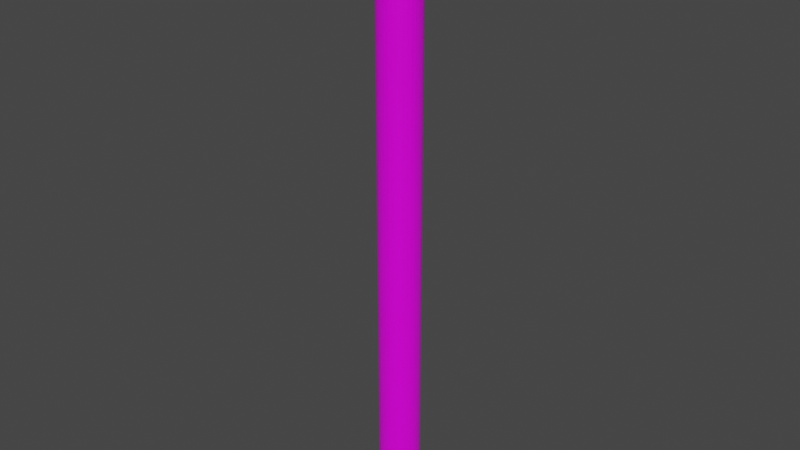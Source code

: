 # Source: StreetLightPost.blend  (saved by Blender 2.80.75; exported with 4.5.12 LTS)
import bpy
from mathutils import Matrix  # noqa: F401  (used for matrix-valued properties, if any)

bpy.ops.wm.read_factory_settings(use_empty=True)
scene = bpy.context.scene
scene.name = 'Scene'

# ---- collections
col_collection = bpy.data.collections.new('Collection'); scene.collection.children.link(col_collection)

# ---- images (referenced by path relative to the original .blend; pixels are not part of the script)
import os
ASSET_DIR = os.environ.get("B2B_ASSET_DIR", "")  # directory of the original .blend (textures are referenced by path, not embedded)
HERE = os.path.dirname(os.path.abspath(__file__))  # packed textures are extracted next to this script under _unpacked/

def load_image(name, relpath, width, height, colorspace="sRGB"):
    """Load a texture the original file referenced (path relative to the .blend, or extracted next to this script)."""
    p = next((c for c in (os.path.join(HERE, relpath), os.path.join(ASSET_DIR, relpath)) if relpath and os.path.exists(c)), "")
    if p:
        img = bpy.data.images.load(p, check_existing=True)
        img.name = name
    else:  # same state as the original file: an image datablock whose file is absent (Cycles renders it pink)
        img = bpy.data.images.new(name, width, height)
        img.source = "FILE"
        img.filepath = "//" + (relpath or name)
    img.colorspace_settings.name = colorspace
    return img
img_woodtexture_png = load_image('woodtexture.png', 'Textures/woodtexture.png', 1024, 1024, 'sRGB')

# ---- materials (node trees are filled in below, after node groups)
mat_material_002 = bpy.data.materials.new('Material.002')
mat_material_002.use_transparent_shadow = False

# ---- material node trees
mat_material_002.use_nodes = True; mat_material_002.node_tree.nodes.clear()
_N = mat_material_002.node_tree.nodes; _L = mat_material_002.node_tree.links
n0 = _N.new('ShaderNodeBsdfPrincipled'); n0.name = 'Principled BSDF'; n0.location = (-54, 277)
n0.distribution = 'GGX'
n0.subsurface_method = 'BURLEY'
n0.inputs[2].default_value = 0.3
n0.inputs[3].default_value = 1.45
n0.inputs[27].default_value = (0.0, 0.0, 0.0, 1.0)
n0.inputs[28].default_value = 1.0
n1 = _N.new('ShaderNodeTexImage'); n1.name = 'Image Texture'; n1.location = (-344, 257)
n1.image = img_woodtexture_png
n2 = _N.new('ShaderNodeOutputMaterial'); n2.name = 'Material Output'; n2.location = (712, 288)
_L.new(n0.outputs[0], n2.inputs[0])
_L.new(n1.outputs[0], n0.inputs[0])
n2.is_active_output = True

# ---- world
world_world = bpy.data.worlds.new('World'); scene.world = world_world
world_world.use_nodes = True; world_world.node_tree.nodes.clear()
_N = world_world.node_tree.nodes; _L = world_world.node_tree.links
n0 = _N.new('ShaderNodeOutputWorld'); n0.name = 'World Output'; n0.location = (300, 300)
n1 = _N.new('ShaderNodeBackground'); n1.name = 'Background'; n1.location = (10, 300)
n1.inputs[0].default_value = (0.05088, 0.05088, 0.05088, 1.0)
_L.new(n1.outputs[0], n0.inputs[0])
n0.is_active_output = True
world_world.color = (0.05088, 0.05088, 0.05088)
world_world.use_sun_shadow = False
world_world.sun_shadow_jitter_overblur = 0.0

# ---- meshes
me_cylinder = bpy.data.meshes.new('Cylinder')
me_cylinder.from_pydata([(0.0, 1.0, -1.0), (0.0, 1.0, 1.0), (0.1951, 0.9808, -1.0), (0.1951, 0.9808, 1.0), (0.3827, 0.9239, -1.0), (0.3827, 0.9239, 1.0), (0.5556, 0.8315, -1.0), (0.5556, 0.8315, 1.0), (0.7071, 0.7071, -1.0), (0.7071, 0.7071, 1.0), (0.8315, 0.5556, -1.0), (0.8315, 0.5556, 1.0), (0.9239, 0.3827, -1.0), (0.9239, 0.3827, 1.0), (0.9808, 0.1951, -1.0), (0.9808, 0.1951, 1.0), (1.0, 7.55e-08, -1.0), (1.0, 7.55e-08, 1.0), (0.9808, -0.1951, -1.0), (0.9808, -0.1951, 1.0), (0.9239, -0.3827, -1.0), (0.9239, -0.3827, 1.0), (0.8315, -0.5556, -1.0), (0.8315, -0.5556, 1.0), (0.7071, -0.7071, -1.0), (0.7071, -0.7071, 1.0), (0.5556, -0.8315, -1.0), (0.5556, -0.8315, 1.0), (0.3827, -0.9239, -1.0), (0.3827, -0.9239, 1.0), (0.1951, -0.9808, -1.0), (0.1951, -0.9808, 1.0), (-3.258e-07, -1.0, -1.0), (-3.258e-07, -1.0, 1.0), (-0.1951, -0.9808, -1.0), (-0.1951, -0.9808, 1.0), (-0.3827, -0.9239, -1.0), (-0.3827, -0.9239, 1.0), (-0.5556, -0.8315, -1.0), (-0.5556, -0.8315, 1.0), (-0.7071, -0.7071, -1.0), (-0.7071, -0.7071, 1.0), (-0.8315, -0.5556, -1.0), (-0.8315, -0.5556, 1.0), (-0.9239, -0.3827, -1.0), (-0.9239, -0.3827, 1.0), (-0.9808, -0.1951, -1.0), (-0.9808, -0.1951, 1.0), (-1.0, 9.656e-07, -1.0), (-1.0, 9.656e-07, 1.0), (-0.9808, 0.1951, -1.0), (-0.9808, 0.1951, 1.0), (-0.9239, 0.3827, -1.0), (-0.9239, 0.3827, 1.0), (-0.8315, 0.5556, -1.0), (-0.8315, 0.5556, 1.0), (-0.7071, 0.7071, -1.0), (-0.7071, 0.7071, 1.0), (-0.5556, 0.8315, -1.0), (-0.5556, 0.8315, 1.0), (-0.3827, 0.9239, -1.0), (-0.3827, 0.9239, 1.0), (-0.1951, 0.9808, -1.0), (-0.1951, 0.9808, 1.0), (-0.8777, 0.4691, -1.0)], [], [(1, 2, 0), (3, 4, 2), (5, 6, 4), (7, 8, 6), (9, 10, 8), (11, 12, 10), (13, 14, 12), (15, 16, 14), (17, 18, 16), (19, 20, 18), (21, 22, 20), (23, 24, 22), (25, 26, 24), (27, 28, 26), (29, 30, 28), (31, 32, 30), (33, 34, 32), (35, 36, 34), (37, 38, 36), (39, 40, 38), (41, 42, 40), (43, 44, 42), (45, 46, 44), (47, 48, 46), (49, 50, 48), (51, 52, 50), (53, 54, 64, 52), (55, 56, 54), (57, 58, 56), (59, 60, 58), (53, 37, 21), (61, 62, 60), (63, 0, 62), (14, 30, 46), (1, 3, 2), (3, 5, 4), (5, 7, 6), (7, 9, 8), (9, 11, 10), (11, 13, 12), (13, 15, 14), (15, 17, 16), (17, 19, 18), (19, 21, 20), (21, 23, 22), (23, 25, 24), (25, 27, 26), (27, 29, 28), (29, 31, 30), (31, 33, 32), (33, 35, 34), (35, 37, 36), (37, 39, 38), (39, 41, 40), (41, 43, 42), (43, 45, 44), (45, 47, 46), (47, 49, 48), (49, 51, 50), (51, 53, 52), (53, 55, 54), (55, 57, 56), (57, 59, 58), (59, 61, 60), (5, 3, 1), (1, 63, 5), (63, 61, 5), (61, 59, 57), (57, 55, 53), (53, 51, 49), (49, 47, 53), (47, 45, 53), (45, 43, 37), (43, 41, 37), (41, 39, 37), (37, 35, 33), (33, 31, 29), (29, 27, 25), (25, 23, 21), (21, 19, 17), (17, 15, 21), (15, 13, 21), (13, 11, 9), (9, 7, 5), (61, 57, 5), (57, 53, 5), (37, 33, 21), (33, 29, 21), (29, 25, 21), (13, 9, 21), (9, 5, 21), (53, 45, 37), (5, 53, 21), (61, 63, 62), (63, 1, 0), (62, 0, 2), (2, 4, 6), (6, 8, 10), (10, 12, 6), (12, 14, 6), (14, 16, 18), (18, 20, 14), (20, 22, 14), (22, 24, 30), (24, 26, 30), (26, 28, 30), (30, 32, 34), (34, 36, 38), (38, 40, 42), (42, 44, 46), (46, 48, 50), (50, 52, 64, 54), (54, 56, 62), (56, 58, 62), (58, 60, 62), (62, 2, 6), (30, 34, 46), (34, 38, 46), (38, 42, 46), (46, 50, 62), (50, 54, 62), (62, 6, 14), (14, 22, 30), (62, 14, 46)])
_uv = me_cylinder.uv_layers.new(name='UVMap')
_uv.uv.foreach_set('vector', [0.4043, 0.9845, 0.3918, 0.004387, 0.4043, 0.004387, 0.3918, 0.9845, 0.3793, 0.004387, 0.3918, 0.004387, 0.3793, 0.9845, 0.3668, 0.004387, 0.3793, 0.004387, 0.3668, 0.9845, 0.3543, 0.004387, 0.3668, 0.004387, 0.3543, 0.9845, 0.3417, 0.004387, 0.3543, 0.004387, 0.3417, 0.9845, 0.3292, 0.004387, 0.3417, 0.004387, 0.3292, 0.9845, 0.3167, 0.004387, 0.3292, 0.004387, 0.3167, 0.9845, 0.3042, 0.004387, 0.3167, 0.004387, 0.3042, 0.9845, 0.2917, 0.004387, 0.3042, 0.004387, 0.2917, 0.9845, 0.2792, 0.004387, 0.2917, 0.004387, 0.2792, 0.9845, 0.2667, 0.004387, 0.2792, 0.004387, 0.2667, 0.9845, 0.2542, 0.004387, 0.2667, 0.004387, 0.2542, 0.9845, 0.2417, 0.004387, 0.2542, 0.004387, 0.2417, 0.9845, 0.2292, 0.004387, 0.2417, 0.004387, 0.2292, 0.9845, 0.2167, 0.004387, 0.2292, 0.004387, 0.2167, 0.9845, 0.2042, 0.004387, 0.2167, 0.004387, 0.2042, 0.9845, 0.1917, 0.004387, 0.2042, 0.004387, 0.1917, 0.9845, 0.1792, 0.004387, 0.1917, 0.004387, 0.1792, 0.9845, 0.1666, 0.004387, 0.1792, 0.004387, 0.1666, 0.9845, 0.1541, 0.004387, 0.1666, 0.004387, 0.1541, 0.9845, 0.1416, 0.004387, 0.1541, 0.004387, 0.1416, 0.9845, 0.1291, 0.004387, 0.1416, 0.004387, 0.1291, 0.9845, 0.1166, 0.004387, 0.1291, 0.004387, 0.1166, 0.9845, 0.1041, 0.004387, 0.1166, 0.004387, 0.1041, 0.9845, 0.0916, 0.004387, 0.1041, 0.004387, 0.0916, 0.9845, 0.0791, 0.004387, 0.0916, 0.004387, 0.0791, 0.9845, 0.06659, 0.004387, 0.07284, 0.004387, 0.0791, 0.004387, 0.06659, 0.9845, 0.05408, 0.004387, 0.06659, 0.004387, 0.05408, 0.9845, 0.04157, 0.004387, 0.05408, 0.004387, 0.04157, 0.9845, 0.02907, 0.004387, 0.04157, 0.004387, 0.02827, 0.3418, 0.1582, 0.02827, 0.4717, 0.1582, 0.02907, 0.9845, 0.01656, 0.004387, 0.02907, 0.004387, 0.01656, 0.9845, 0.004053, 0.004387, 0.01656, 0.004387, 0.9854, 0.2968, 0.7968, 0.01461, 0.5146, 0.2032, 0.4043, 0.9845, 0.3918, 0.9845, 0.3918, 0.004387, 0.3918, 0.9845, 0.3793, 0.9845, 0.3793, 0.004387, 0.3793, 0.9845, 0.3668, 0.9845, 0.3668, 0.004387, 0.3668, 0.9845, 0.3543, 0.9845, 0.3543, 0.004387, 0.3543, 0.9845, 0.3417, 0.9845, 0.3417, 0.004387, 0.3417, 0.9845, 0.3292, 0.9845, 0.3292, 0.004387, 0.3292, 0.9845, 0.3167, 0.9845, 0.3167, 0.004387, 0.3167, 0.9845, 0.3042, 0.9845, 0.3042, 0.004387, 0.3042, 0.9845, 0.2917, 0.9845, 0.2917, 0.004387, 0.2917, 0.9845, 0.2792, 0.9845, 0.2792, 0.004387, 0.2792, 0.9845, 0.2667, 0.9845, 0.2667, 0.004387, 0.2667, 0.9845, 0.2542, 0.9845, 0.2542, 0.004387, 0.2542, 0.9845, 0.2417, 0.9845, 0.2417, 0.004387, 0.2417, 0.9845, 0.2292, 0.9845, 0.2292, 0.004387, 0.2292, 0.9845, 0.2167, 0.9845, 0.2167, 0.004387, 0.2167, 0.9845, 0.2042, 0.9845, 0.2042, 0.004387, 0.2042, 0.9845, 0.1917, 0.9845, 0.1917, 0.004387, 0.1917, 0.9845, 0.1792, 0.9845, 0.1792, 0.004387, 0.1792, 0.9845, 0.1666, 0.9845, 0.1666, 0.004387, 0.1666, 0.9845, 0.1541, 0.9845, 0.1541, 0.004387, 0.1541, 0.9845, 0.1416, 0.9845, 0.1416, 0.004387, 0.1416, 0.9845, 0.1291, 0.9845, 0.1291, 0.004387, 0.1291, 0.9845, 0.1166, 0.9845, 0.1166, 0.004387, 0.1166, 0.9845, 0.1041, 0.9845, 0.1041, 0.004387, 0.1041, 0.9845, 0.0916, 0.9845, 0.0916, 0.004387, 0.0916, 0.9845, 0.0791, 0.9845, 0.0791, 0.004387, 0.0791, 0.9845, 0.06659, 0.9845, 0.06659, 0.004387, 0.06659, 0.9845, 0.05408, 0.9845, 0.05408, 0.004387, 0.05408, 0.9845, 0.04157, 0.9845, 0.04157, 0.004387, 0.04157, 0.9845, 0.02907, 0.9845, 0.02907, 0.004387, 0.3418, 0.4717, 0.2968, 0.4854, 0.25, 0.49, 0.25, 0.49, 0.2032, 0.4854, 0.3418, 0.4717, 0.2032, 0.4854, 0.1582, 0.4717, 0.3418, 0.4717, 0.1582, 0.4717, 0.1167, 0.4496, 0.08029, 0.4197, 0.08029, 0.4197, 0.05045, 0.3833, 0.02827, 0.3418, 0.02827, 0.3418, 0.01461, 0.2968, 0.01, 0.25, 0.01, 0.25, 0.01461, 0.2032, 0.02827, 0.3418, 0.01461, 0.2032, 0.02827, 0.1582, 0.02827, 0.3418, 0.02827, 0.1582, 0.05045, 0.1167, 0.1582, 0.02827, 0.05045, 0.1167, 0.08029, 0.08029, 0.1582, 0.02827, 0.08029, 0.08029, 0.1167, 0.05045, 0.1582, 0.02827, 0.1582, 0.02827, 0.2032, 0.01461, 0.25, 0.01, 0.25, 0.01, 0.2968, 0.01461, 0.3418, 0.02827, 0.3418, 0.02827, 0.3833, 0.05045, 0.4197, 0.08029, 0.4197, 0.08029, 0.4496, 0.1167, 0.4717, 0.1582, 0.4717, 0.1582, 0.4854, 0.2032, 0.49, 0.25, 0.49, 0.25, 0.4854, 0.2968, 0.4717, 0.1582, 0.4854, 0.2968, 0.4717, 0.3418, 0.4717, 0.1582, 0.4717, 0.3418, 0.4496, 0.3833, 0.4197, 0.4197, 0.4197, 0.4197, 0.3833, 0.4496, 0.3418, 0.4717, 0.1582, 0.4717, 0.08029, 0.4197, 0.3418, 0.4717, 0.08029, 0.4197, 0.02827, 0.3418, 0.3418, 0.4717, 0.1582, 0.02827, 0.25, 0.01, 0.4717, 0.1582, 0.25, 0.01, 0.3418, 0.02827, 0.4717, 0.1582, 0.3418, 0.02827, 0.4197, 0.08029, 0.4717, 0.1582, 0.4717, 0.3418, 0.4197, 0.4197, 0.4717, 0.1582, 0.4197, 0.4197, 0.3418, 0.4717, 0.4717, 0.1582, 0.02827, 0.3418, 0.02827, 0.1582, 0.1582, 0.02827, 0.3418, 0.4717, 0.02827, 0.3418, 0.4717, 0.1582, 0.02907, 0.9845, 0.01656, 0.9845, 0.01656, 0.004387, 0.01656, 0.9845, 0.004053, 0.9845, 0.004053, 0.004387, 0.7032, 0.4854, 0.75, 0.49, 0.7968, 0.4854, 0.7968, 0.4854, 0.8418, 0.4717, 0.8833, 0.4496, 0.8833, 0.4496, 0.9197, 0.4197, 0.9496, 0.3833, 0.9496, 0.3833, 0.9717, 0.3418, 0.8833, 0.4496, 0.9717, 0.3418, 0.9854, 0.2968, 0.8833, 0.4496, 0.9854, 0.2968, 0.99, 0.25, 0.9854, 0.2032, 0.9854, 0.2032, 0.9717, 0.1582, 0.9854, 0.2968, 0.9717, 0.1582, 0.9496, 0.1167, 0.9854, 0.2968, 0.9496, 0.1167, 0.9197, 0.08029, 0.7968, 0.01461, 0.9197, 0.08029, 0.8833, 0.05045, 0.7968, 0.01461, 0.8833, 0.05045, 0.8418, 0.02827, 0.7968, 0.01461, 0.7968, 0.01461, 0.75, 0.01, 0.7032, 0.01461, 0.7032, 0.01461, 0.6582, 0.02827, 0.6167, 0.05045, 0.6167, 0.05045, 0.5803, 0.08029, 0.5504, 0.1167, 0.5504, 0.1167, 0.5283, 0.1582, 0.5146, 0.2032, 0.5146, 0.2032, 0.51, 0.25, 0.5146, 0.2968, 0.5146, 0.2968, 0.5283, 0.3418, 0.5394, 0.3626, 0.5504, 0.3833, 0.5504, 0.3833, 0.5803, 0.4197, 0.7032, 0.4854, 0.5803, 0.4197, 0.6167, 0.4496, 0.7032, 0.4854, 0.6167, 0.4496, 0.6582, 0.4717, 0.7032, 0.4854, 0.7032, 0.4854, 0.7968, 0.4854, 0.8833, 0.4496, 0.7968, 0.01461, 0.7032, 0.01461, 0.5146, 0.2032, 0.7032, 0.01461, 0.6167, 0.05045, 0.5146, 0.2032, 0.6167, 0.05045, 0.5504, 0.1167, 0.5146, 0.2032, 0.5146, 0.2032, 0.5146, 0.2968, 0.7032, 0.4854, 0.5146, 0.2968, 0.5504, 0.3833, 0.7032, 0.4854, 0.7032, 0.4854, 0.8833, 0.4496, 0.9854, 0.2968, 0.9854, 0.2968, 0.9496, 0.1167, 0.7968, 0.01461, 0.7032, 0.4854, 0.9854, 0.2968, 0.5146, 0.2032])
me_cylinder.materials.append(mat_material_002)
me_cylinder.use_remesh_preserve_volume = False
me_cylinder.use_remesh_preserve_attributes = False
me_cylinder.use_mirror_vertex_groups = False
me_cylinder.update()

# ---- objects
ob_cylinder = bpy.data.objects.new('Cylinder', me_cylinder)

# ---- transforms, parenting, visibility, modifiers, constraints
ob_cylinder.location = (0.0, 0.0, 2.705)
ob_cylinder.scale = (0.25, 0.25, 3.737)
ob_cylinder.lineart.crease_threshold = 0.0

# ---- collection membership
col_collection.objects.link(ob_cylinder)

# ---- scene / render settings (as saved in the file)
scene.frame_start = 1; scene.frame_end = 250; scene.frame_set(1)
scene.render.engine = 'BLENDER_EEVEE_NEXT'
scene.cycles.use_denoising = False
scene.cycles.samples = 128
scene.cycles.sampling_pattern = 'TABULATED_SOBOL'
scene.cycles.use_adaptive_sampling = False
scene.cycles.use_light_tree = False
scene.view_settings.view_transform = 'Filmic'
bpy.context.view_layer.update()

# ---- added for rendering (the .blend has no active camera and no usable light): camera, sun
cam_auto = bpy.data.cameras.new('AutoCamera')
cam_auto.lens = 50.0
cam_auto.sensor_width = 36.0
cam_auto.clip_end = 1000.0
ob_auto_camera = bpy.data.objects.new('AutoCamera', cam_auto)
scene.collection.objects.link(ob_auto_camera)
ob_auto_camera.location = (6.94598, -8.33518, 8.26197)
ob_auto_camera.rotation_euler = (1.09748, -7.21219e-08, 0.694738)
scene.camera = ob_auto_camera
light_auto_sun = bpy.data.lights.new('AutoSun', 'SUN')
light_auto_sun.energy = 3.0
light_auto_sun.angle = 0.0523599
ob_auto_sun = bpy.data.objects.new('AutoSun', light_auto_sun)
scene.collection.objects.link(ob_auto_sun)
ob_auto_sun.rotation_euler = (0.872665, 0.174533, 0.523599)
bpy.context.view_layer.update()
